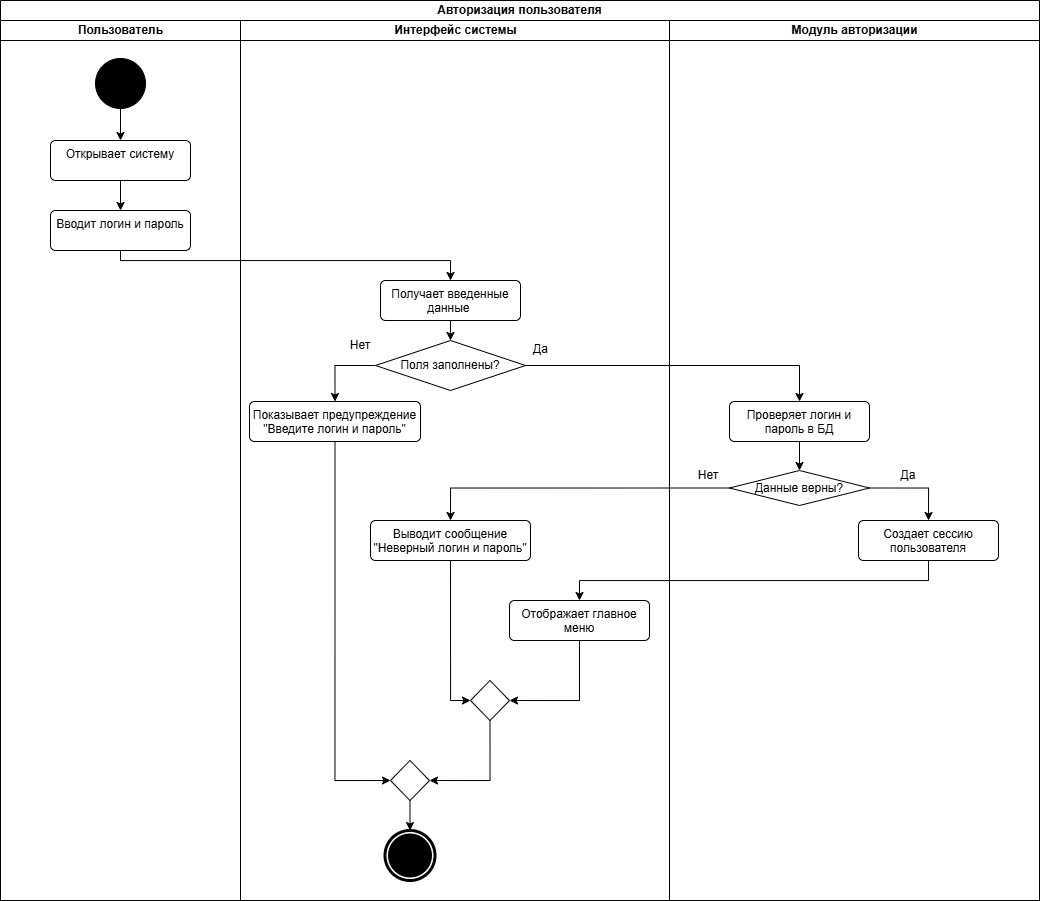

The diagram above was exported from draw.io. Its source (the exported page's mxGraphModel, read from the mxfile embedded in the PNG):
<mxGraphModel dx="1389" dy="877" grid="1" gridSize="10" guides="1" tooltips="1" connect="1" arrows="1" fold="1" page="1" pageScale="1" pageWidth="827" pageHeight="1169" math="0" shadow="0">
  <root>
    <mxCell id="0" />
    <mxCell id="1" parent="0" />
    <mxCell id="82pn1PGBKOSKtmLRC2qv-1" value="Авторизация пользователя" style="swimlane;html=1;childLayout=stackLayout;resizeParent=1;resizeParentMax=0;startSize=20;whiteSpace=wrap;" vertex="1" parent="1">
      <mxGeometry x="100" y="130" width="1039" height="900" as="geometry" />
    </mxCell>
    <mxCell id="82pn1PGBKOSKtmLRC2qv-2" value="Пользователь" style="swimlane;html=1;startSize=20;" vertex="1" parent="82pn1PGBKOSKtmLRC2qv-1">
      <mxGeometry y="20" width="240" height="880" as="geometry" />
    </mxCell>
    <mxCell id="82pn1PGBKOSKtmLRC2qv-3" value="" style="points=[[0.145,0.145,0],[0.5,0,0],[0.855,0.145,0],[1,0.5,0],[0.855,0.855,0],[0.5,1,0],[0.145,0.855,0],[0,0.5,0]];shape=mxgraph.bpmn.event;html=1;verticalLabelPosition=bottom;labelBackgroundColor=#ffffff;verticalAlign=top;align=center;perimeter=ellipsePerimeter;outlineConnect=0;aspect=fixed;outline=standard;symbol=general;fillColor=#000000;" vertex="1" parent="82pn1PGBKOSKtmLRC2qv-2">
      <mxGeometry x="95" y="38" width="50" height="50" as="geometry" />
    </mxCell>
    <mxCell id="82pn1PGBKOSKtmLRC2qv-4" style="edgeStyle=orthogonalEdgeStyle;rounded=0;orthogonalLoop=1;jettySize=auto;html=1;exitX=0.5;exitY=1;exitDx=0;exitDy=0;exitPerimeter=0;entryX=0.5;entryY=0;entryDx=0;entryDy=0;" edge="1" parent="82pn1PGBKOSKtmLRC2qv-2" source="82pn1PGBKOSKtmLRC2qv-3" target="82pn1PGBKOSKtmLRC2qv-6">
      <mxGeometry relative="1" as="geometry">
        <mxPoint x="120" y="120" as="targetPoint" />
      </mxGeometry>
    </mxCell>
    <mxCell id="82pn1PGBKOSKtmLRC2qv-5" style="edgeStyle=orthogonalEdgeStyle;rounded=0;orthogonalLoop=1;jettySize=auto;html=1;exitX=0.5;exitY=1;exitDx=0;exitDy=0;entryX=0.5;entryY=0;entryDx=0;entryDy=0;" edge="1" parent="82pn1PGBKOSKtmLRC2qv-2" source="82pn1PGBKOSKtmLRC2qv-6" target="82pn1PGBKOSKtmLRC2qv-7">
      <mxGeometry relative="1" as="geometry" />
    </mxCell>
    <mxCell id="82pn1PGBKOSKtmLRC2qv-6" value="Открывает систему" style="html=1;align=center;verticalAlign=top;rounded=1;absoluteArcSize=1;arcSize=10;dashed=0;whiteSpace=wrap;" vertex="1" parent="82pn1PGBKOSKtmLRC2qv-2">
      <mxGeometry x="50" y="120" width="140" height="40" as="geometry" />
    </mxCell>
    <mxCell id="82pn1PGBKOSKtmLRC2qv-7" value="Вводит логин и пароль" style="html=1;align=center;verticalAlign=top;rounded=1;absoluteArcSize=1;arcSize=10;dashed=0;whiteSpace=wrap;" vertex="1" parent="82pn1PGBKOSKtmLRC2qv-2">
      <mxGeometry x="50" y="190" width="140" height="40" as="geometry" />
    </mxCell>
    <mxCell id="82pn1PGBKOSKtmLRC2qv-8" value="Интерфейс системы" style="swimlane;html=1;startSize=20;" vertex="1" parent="82pn1PGBKOSKtmLRC2qv-1">
      <mxGeometry x="240" y="20" width="429" height="880" as="geometry" />
    </mxCell>
    <mxCell id="82pn1PGBKOSKtmLRC2qv-9" style="edgeStyle=orthogonalEdgeStyle;rounded=0;orthogonalLoop=1;jettySize=auto;html=1;exitX=0.5;exitY=1;exitDx=0;exitDy=0;entryX=0.5;entryY=0;entryDx=0;entryDy=0;" edge="1" parent="82pn1PGBKOSKtmLRC2qv-8" source="82pn1PGBKOSKtmLRC2qv-10" target="82pn1PGBKOSKtmLRC2qv-12">
      <mxGeometry relative="1" as="geometry" />
    </mxCell>
    <mxCell id="82pn1PGBKOSKtmLRC2qv-10" value="Получает введенные данные&amp;nbsp;" style="html=1;align=center;verticalAlign=top;rounded=1;absoluteArcSize=1;arcSize=10;dashed=0;whiteSpace=wrap;" vertex="1" parent="82pn1PGBKOSKtmLRC2qv-8">
      <mxGeometry x="140" y="260" width="140" height="40" as="geometry" />
    </mxCell>
    <mxCell id="82pn1PGBKOSKtmLRC2qv-11" style="edgeStyle=orthogonalEdgeStyle;rounded=0;orthogonalLoop=1;jettySize=auto;html=1;exitX=0;exitY=0.5;exitDx=0;exitDy=0;entryX=0.5;entryY=0;entryDx=0;entryDy=0;" edge="1" parent="82pn1PGBKOSKtmLRC2qv-8" source="82pn1PGBKOSKtmLRC2qv-12" target="82pn1PGBKOSKtmLRC2qv-14">
      <mxGeometry relative="1" as="geometry" />
    </mxCell>
    <mxCell id="82pn1PGBKOSKtmLRC2qv-12" value="Поля заполнены?" style="rhombus;whiteSpace=wrap;html=1;" vertex="1" parent="82pn1PGBKOSKtmLRC2qv-8">
      <mxGeometry x="135" y="320" width="150" height="50" as="geometry" />
    </mxCell>
    <mxCell id="82pn1PGBKOSKtmLRC2qv-13" style="edgeStyle=orthogonalEdgeStyle;rounded=0;orthogonalLoop=1;jettySize=auto;html=1;exitX=0.5;exitY=1;exitDx=0;exitDy=0;entryX=0;entryY=0.5;entryDx=0;entryDy=0;" edge="1" parent="82pn1PGBKOSKtmLRC2qv-8" source="82pn1PGBKOSKtmLRC2qv-14" target="82pn1PGBKOSKtmLRC2qv-22">
      <mxGeometry relative="1" as="geometry" />
    </mxCell>
    <mxCell id="82pn1PGBKOSKtmLRC2qv-14" value="Показывает предупреждение &quot;Введите логин и пароль&quot;" style="html=1;align=center;verticalAlign=top;rounded=1;absoluteArcSize=1;arcSize=10;dashed=0;whiteSpace=wrap;" vertex="1" parent="82pn1PGBKOSKtmLRC2qv-8">
      <mxGeometry x="9" y="381" width="171" height="40" as="geometry" />
    </mxCell>
    <mxCell id="82pn1PGBKOSKtmLRC2qv-15" value="Нет" style="text;html=1;align=center;verticalAlign=middle;whiteSpace=wrap;rounded=0;" vertex="1" parent="82pn1PGBKOSKtmLRC2qv-8">
      <mxGeometry x="90" y="310" width="60" height="30" as="geometry" />
    </mxCell>
    <mxCell id="82pn1PGBKOSKtmLRC2qv-16" style="edgeStyle=orthogonalEdgeStyle;rounded=0;orthogonalLoop=1;jettySize=auto;html=1;exitX=0.5;exitY=1;exitDx=0;exitDy=0;entryX=0;entryY=0.5;entryDx=0;entryDy=0;" edge="1" parent="82pn1PGBKOSKtmLRC2qv-8" source="82pn1PGBKOSKtmLRC2qv-17" target="82pn1PGBKOSKtmLRC2qv-21">
      <mxGeometry relative="1" as="geometry" />
    </mxCell>
    <mxCell id="82pn1PGBKOSKtmLRC2qv-17" value="Выводит сообщение &quot;Неверный логин и пароль&quot;" style="html=1;align=center;verticalAlign=top;rounded=1;absoluteArcSize=1;arcSize=10;dashed=0;whiteSpace=wrap;" vertex="1" parent="82pn1PGBKOSKtmLRC2qv-8">
      <mxGeometry x="130" y="500" width="160" height="40" as="geometry" />
    </mxCell>
    <mxCell id="82pn1PGBKOSKtmLRC2qv-18" style="edgeStyle=orthogonalEdgeStyle;rounded=0;orthogonalLoop=1;jettySize=auto;html=1;exitX=0.5;exitY=1;exitDx=0;exitDy=0;entryX=1;entryY=0.5;entryDx=0;entryDy=0;" edge="1" parent="82pn1PGBKOSKtmLRC2qv-8" source="82pn1PGBKOSKtmLRC2qv-19" target="82pn1PGBKOSKtmLRC2qv-21">
      <mxGeometry relative="1" as="geometry" />
    </mxCell>
    <mxCell id="82pn1PGBKOSKtmLRC2qv-19" value="Отображает главное меню" style="html=1;align=center;verticalAlign=top;rounded=1;absoluteArcSize=1;arcSize=10;dashed=0;whiteSpace=wrap;" vertex="1" parent="82pn1PGBKOSKtmLRC2qv-8">
      <mxGeometry x="269" y="580" width="140" height="40" as="geometry" />
    </mxCell>
    <mxCell id="82pn1PGBKOSKtmLRC2qv-20" style="edgeStyle=orthogonalEdgeStyle;rounded=0;orthogonalLoop=1;jettySize=auto;html=1;exitX=0.5;exitY=1;exitDx=0;exitDy=0;entryX=1;entryY=0.5;entryDx=0;entryDy=0;" edge="1" parent="82pn1PGBKOSKtmLRC2qv-8" source="82pn1PGBKOSKtmLRC2qv-21" target="82pn1PGBKOSKtmLRC2qv-22">
      <mxGeometry relative="1" as="geometry" />
    </mxCell>
    <mxCell id="82pn1PGBKOSKtmLRC2qv-21" value="" style="rhombus;whiteSpace=wrap;html=1;" vertex="1" parent="82pn1PGBKOSKtmLRC2qv-8">
      <mxGeometry x="230" y="660" width="39" height="40" as="geometry" />
    </mxCell>
    <mxCell id="82pn1PGBKOSKtmLRC2qv-22" value="" style="rhombus;whiteSpace=wrap;html=1;" vertex="1" parent="82pn1PGBKOSKtmLRC2qv-8">
      <mxGeometry x="150" y="740" width="39" height="40" as="geometry" />
    </mxCell>
    <mxCell id="82pn1PGBKOSKtmLRC2qv-23" value="" style="points=[[0.145,0.145,0],[0.5,0,0],[0.855,0.145,0],[1,0.5,0],[0.855,0.855,0],[0.5,1,0],[0.145,0.855,0],[0,0.5,0]];shape=mxgraph.bpmn.event;html=1;verticalLabelPosition=bottom;labelBackgroundColor=#ffffff;verticalAlign=top;align=center;perimeter=ellipsePerimeter;outlineConnect=0;aspect=fixed;outline=end;symbol=terminate;" vertex="1" parent="82pn1PGBKOSKtmLRC2qv-8">
      <mxGeometry x="144.5" y="810" width="50" height="50" as="geometry" />
    </mxCell>
    <mxCell id="82pn1PGBKOSKtmLRC2qv-24" style="edgeStyle=orthogonalEdgeStyle;rounded=0;orthogonalLoop=1;jettySize=auto;html=1;exitX=0.5;exitY=1;exitDx=0;exitDy=0;entryX=0.5;entryY=0;entryDx=0;entryDy=0;entryPerimeter=0;" edge="1" parent="82pn1PGBKOSKtmLRC2qv-8" source="82pn1PGBKOSKtmLRC2qv-22" target="82pn1PGBKOSKtmLRC2qv-23">
      <mxGeometry relative="1" as="geometry" />
    </mxCell>
    <mxCell id="82pn1PGBKOSKtmLRC2qv-25" value="Да" style="text;html=1;align=center;verticalAlign=middle;resizable=0;points=[];autosize=1;strokeColor=none;fillColor=none;" vertex="1" parent="82pn1PGBKOSKtmLRC2qv-8">
      <mxGeometry x="280" y="314" width="40" height="30" as="geometry" />
    </mxCell>
    <mxCell id="82pn1PGBKOSKtmLRC2qv-26" style="edgeStyle=orthogonalEdgeStyle;rounded=0;orthogonalLoop=1;jettySize=auto;html=1;exitX=0.5;exitY=1;exitDx=0;exitDy=0;entryX=0.5;entryY=0;entryDx=0;entryDy=0;" edge="1" parent="82pn1PGBKOSKtmLRC2qv-1" source="82pn1PGBKOSKtmLRC2qv-7" target="82pn1PGBKOSKtmLRC2qv-10">
      <mxGeometry relative="1" as="geometry">
        <Array as="points">
          <mxPoint x="120" y="260" />
          <mxPoint x="450" y="260" />
        </Array>
      </mxGeometry>
    </mxCell>
    <mxCell id="82pn1PGBKOSKtmLRC2qv-27" style="edgeStyle=orthogonalEdgeStyle;rounded=0;orthogonalLoop=1;jettySize=auto;html=1;exitX=1;exitY=0.5;exitDx=0;exitDy=0;entryX=0.5;entryY=0;entryDx=0;entryDy=0;" edge="1" parent="82pn1PGBKOSKtmLRC2qv-1" source="82pn1PGBKOSKtmLRC2qv-12" target="82pn1PGBKOSKtmLRC2qv-30">
      <mxGeometry relative="1" as="geometry" />
    </mxCell>
    <mxCell id="82pn1PGBKOSKtmLRC2qv-28" value="Модуль авторизации" style="swimlane;html=1;startSize=20;" vertex="1" parent="82pn1PGBKOSKtmLRC2qv-1">
      <mxGeometry x="669" y="20" width="370" height="880" as="geometry" />
    </mxCell>
    <mxCell id="82pn1PGBKOSKtmLRC2qv-29" style="edgeStyle=orthogonalEdgeStyle;rounded=0;orthogonalLoop=1;jettySize=auto;html=1;exitX=0.5;exitY=1;exitDx=0;exitDy=0;entryX=0.5;entryY=0;entryDx=0;entryDy=0;" edge="1" parent="82pn1PGBKOSKtmLRC2qv-28" source="82pn1PGBKOSKtmLRC2qv-30" target="82pn1PGBKOSKtmLRC2qv-32">
      <mxGeometry relative="1" as="geometry" />
    </mxCell>
    <mxCell id="82pn1PGBKOSKtmLRC2qv-30" value="Проверяет логин и пароль в БД" style="html=1;align=center;verticalAlign=top;rounded=1;absoluteArcSize=1;arcSize=10;dashed=0;whiteSpace=wrap;" vertex="1" parent="82pn1PGBKOSKtmLRC2qv-28">
      <mxGeometry x="60" y="381" width="140" height="40" as="geometry" />
    </mxCell>
    <mxCell id="82pn1PGBKOSKtmLRC2qv-31" style="edgeStyle=orthogonalEdgeStyle;rounded=0;orthogonalLoop=1;jettySize=auto;html=1;exitX=1;exitY=0.5;exitDx=0;exitDy=0;entryX=0.5;entryY=0;entryDx=0;entryDy=0;" edge="1" parent="82pn1PGBKOSKtmLRC2qv-28" source="82pn1PGBKOSKtmLRC2qv-32" target="82pn1PGBKOSKtmLRC2qv-33">
      <mxGeometry relative="1" as="geometry" />
    </mxCell>
    <mxCell id="82pn1PGBKOSKtmLRC2qv-32" value="Данные верны?" style="rhombus;whiteSpace=wrap;html=1;" vertex="1" parent="82pn1PGBKOSKtmLRC2qv-28">
      <mxGeometry x="60" y="450" width="140" height="35" as="geometry" />
    </mxCell>
    <mxCell id="82pn1PGBKOSKtmLRC2qv-33" value="Создает сессию пользователя" style="html=1;align=center;verticalAlign=top;rounded=1;absoluteArcSize=1;arcSize=10;dashed=0;whiteSpace=wrap;" vertex="1" parent="82pn1PGBKOSKtmLRC2qv-28">
      <mxGeometry x="189" y="500" width="140" height="40" as="geometry" />
    </mxCell>
    <mxCell id="82pn1PGBKOSKtmLRC2qv-34" value="Да" style="text;html=1;align=center;verticalAlign=middle;whiteSpace=wrap;rounded=0;" vertex="1" parent="82pn1PGBKOSKtmLRC2qv-28">
      <mxGeometry x="209" y="440" width="60" height="30" as="geometry" />
    </mxCell>
    <mxCell id="82pn1PGBKOSKtmLRC2qv-35" value="Нет" style="text;html=1;align=center;verticalAlign=middle;whiteSpace=wrap;rounded=0;" vertex="1" parent="82pn1PGBKOSKtmLRC2qv-28">
      <mxGeometry x="9" y="440" width="60" height="30" as="geometry" />
    </mxCell>
    <mxCell id="82pn1PGBKOSKtmLRC2qv-36" style="edgeStyle=orthogonalEdgeStyle;rounded=0;orthogonalLoop=1;jettySize=auto;html=1;exitX=0;exitY=0.5;exitDx=0;exitDy=0;entryX=0.5;entryY=0;entryDx=0;entryDy=0;" edge="1" parent="82pn1PGBKOSKtmLRC2qv-1" source="82pn1PGBKOSKtmLRC2qv-32" target="82pn1PGBKOSKtmLRC2qv-17">
      <mxGeometry relative="1" as="geometry" />
    </mxCell>
    <mxCell id="82pn1PGBKOSKtmLRC2qv-37" style="edgeStyle=orthogonalEdgeStyle;rounded=0;orthogonalLoop=1;jettySize=auto;html=1;exitX=0.5;exitY=1;exitDx=0;exitDy=0;entryX=0.5;entryY=0;entryDx=0;entryDy=0;" edge="1" parent="82pn1PGBKOSKtmLRC2qv-1" source="82pn1PGBKOSKtmLRC2qv-33" target="82pn1PGBKOSKtmLRC2qv-19">
      <mxGeometry relative="1" as="geometry" />
    </mxCell>
  </root>
</mxGraphModel>